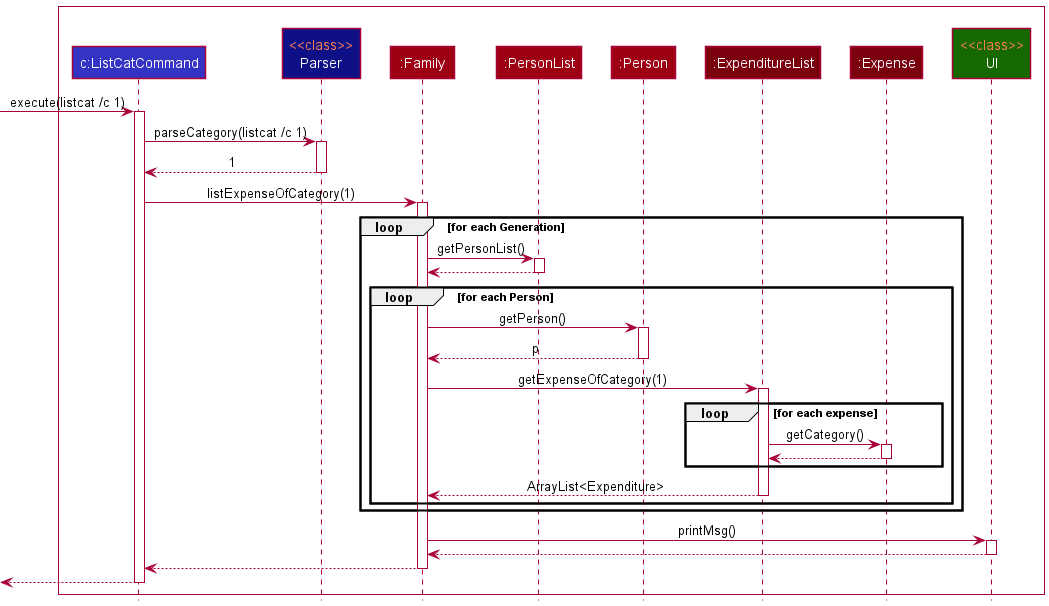

The diagram above was rendered by PlantUML. Its source (embedded in the PNG):
@startuml
!include style.puml

box " " #WHITE
    participant "c:ListCatCommand" as Commands LOGIC_COLOR
    participant "<color:coral><<class>>\nParser" as Parser LOGIC_COLOR_T4
    participant ":Family" as Family MODEL_COLOR
    participant ":PersonList" as PList MODEL_COLOR
    participant ":Person" as Person MODEL_COLOR
    participant ":ExpenditureList" as MList MODEL_COLOR_T3
    participant ":Expense" as Money MODEL_COLOR_T3
    participant "<color:coral><<class>>\nUI" as UI UI_COLOR_T3
end box

[-> Commands : execute(listcat /c 1)
activate Commands

Commands -> Parser : parseCategory(listcat /c 1)
activate Parser
Parser --> Commands : 1
deactivate Parser


Commands -> Family : listExpenseOfCategory(1)
activate Family

loop for each Generation
    Family -> PList : getPersonList()
    activate PList
    PList --> Family
    deactivate PList

    loop for each Person
        Family -> Person : getPerson()
        activate Person
        Person --> Family : p
        deactivate Person

        Family -> MList : getExpenseOfCategory(1)
        activate MList

        loop for each expense
            MList -> Money : getCategory()
            activate Money
            Money --> MList
            deactivate Money
        end

        MList --> Family : ArrayList<Expenditure>
        deactivate MList
    end
end

Family -> UI : printMsg()
activate UI
UI --> Family
deactivate UI

Family --> Commands
deactivate Family

[<--Commands
deactivate Commands
@enduml